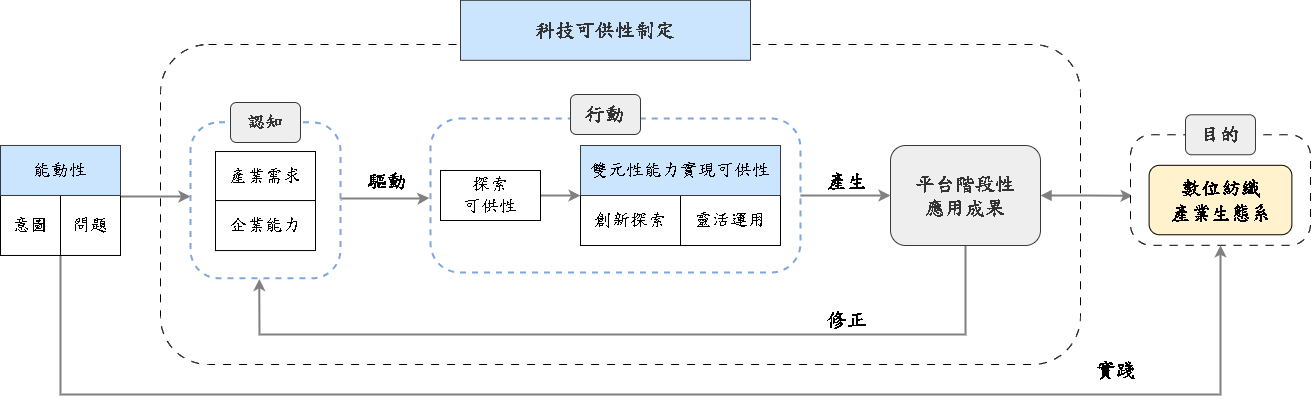

The diagram above was exported from draw.io. Its source (the exported page's mxGraphModel, read from the mxfile embedded in the PNG):
<mxGraphModel dx="1253" dy="694" grid="1" gridSize="10" guides="1" tooltips="1" connect="1" arrows="1" fold="1" page="1" pageScale="1" pageWidth="1169" pageHeight="827" math="0" shadow="0">
  <root>
    <mxCell id="0" />
    <mxCell id="1" parent="0" />
    <mxCell id="iIE0ldJsGx-aEYX-XOFw-3" value="" style="rounded=1;whiteSpace=wrap;html=1;movable=1;resizable=1;rotatable=1;deletable=1;editable=1;locked=0;connectable=1;strokeWidth=1;fontFamily=標楷體;fontSize=18;fontStyle=0;dashed=1;dashPattern=8 8;" parent="1" vertex="1">
      <mxGeometry x="240" y="180" width="920" height="320" as="geometry" />
    </mxCell>
    <mxCell id="iIE0ldJsGx-aEYX-XOFw-24" value="&lt;font style=&quot;font-size: 20px;&quot; face=&quot;標楷體&quot;&gt;&lt;b style=&quot;&quot;&gt;驅&lt;/b&gt;&lt;/font&gt;&lt;b style=&quot;font-size: 20px; font-family: 標楷體; background-color: transparent; color: light-dark(rgb(0, 0, 0), rgb(255, 255, 255));&quot;&gt;動&lt;/b&gt;" style="text;html=1;align=center;verticalAlign=middle;whiteSpace=wrap;rounded=0;fontFamily=Helvetica;fontSize=12;fontColor=default;" parent="1" vertex="1">
      <mxGeometry x="440.00250000000005" y="300.535" width="54.375" height="30" as="geometry" />
    </mxCell>
    <mxCell id="iIE0ldJsGx-aEYX-XOFw-93" value="&lt;font style=&quot;font-size: 20px;&quot; color=&quot;#333333&quot;&gt;&lt;b&gt;科技可供性制定&lt;/b&gt;&lt;/font&gt;" style="rounded=0;whiteSpace=wrap;html=1;strokeColor=#36393d;fillColor=#cce5ff;fontFamily=標楷體;fontSize=18;fontStyle=0;align=center;verticalAlign=middle;fontColor=default;resizable=1;" parent="1" vertex="1">
      <mxGeometry x="540" y="135.81" width="290" height="60" as="geometry" />
    </mxCell>
    <mxCell id="jCKPyfohm9eTSwGeLUaR-52" value="&lt;font face=&quot;標楷體&quot;&gt;&lt;span style=&quot;font-size: 20px;&quot;&gt;&lt;b&gt;產生&lt;/b&gt;&lt;/span&gt;&lt;/font&gt;" style="text;html=1;align=center;verticalAlign=middle;whiteSpace=wrap;rounded=0;fontFamily=Helvetica;fontSize=12;fontColor=default;" parent="1" vertex="1">
      <mxGeometry x="900.0025" y="300.535" width="54.375" height="30" as="geometry" />
    </mxCell>
    <mxCell id="jCKPyfohm9eTSwGeLUaR-63" style="edgeStyle=orthogonalEdgeStyle;rounded=0;orthogonalLoop=1;jettySize=auto;html=1;exitX=1;exitY=0.5;exitDx=0;exitDy=0;strokeWidth=2;strokeColor=#808080;entryX=-0.003;entryY=0.516;entryDx=0;entryDy=0;entryPerimeter=0;" parent="1" target="iIE0ldJsGx-aEYX-XOFw-15" edge="1">
      <mxGeometry relative="1" as="geometry">
        <mxPoint x="420" y="336.03499999999997" as="sourcePoint" />
        <mxPoint x="520" y="335" as="targetPoint" />
        <Array as="points">
          <mxPoint x="420" y="334" />
          <mxPoint x="500" y="334" />
        </Array>
      </mxGeometry>
    </mxCell>
    <mxCell id="jCKPyfohm9eTSwGeLUaR-65" value="&lt;font face=&quot;標楷體&quot;&gt;&lt;span style=&quot;font-size: 20px;&quot;&gt;&lt;b&gt;修正&lt;/b&gt;&lt;/span&gt;&lt;/font&gt;" style="text;html=1;align=center;verticalAlign=middle;whiteSpace=wrap;rounded=0;fontFamily=Helvetica;fontSize=12;fontColor=default;" parent="1" vertex="1">
      <mxGeometry x="900.0025" y="439.995" width="54.375" height="30" as="geometry" />
    </mxCell>
    <mxCell id="iIE0ldJsGx-aEYX-XOFw-49" value="&lt;font face=&quot;標楷體&quot;&gt;&lt;span style=&quot;font-size: 20px;&quot;&gt;&lt;b&gt;實踐&lt;/b&gt;&lt;/span&gt;&lt;/font&gt;" style="text;html=1;align=center;verticalAlign=middle;whiteSpace=wrap;rounded=0;" parent="1" vertex="1">
      <mxGeometry x="1169.0025" y="490.005" width="54.375" height="30" as="geometry" />
    </mxCell>
    <mxCell id="jCKPyfohm9eTSwGeLUaR-89" style="edgeStyle=orthogonalEdgeStyle;rounded=0;orthogonalLoop=1;jettySize=auto;html=1;entryX=0.009;entryY=0.413;entryDx=0;entryDy=0;entryPerimeter=0;strokeColor=#808080;strokeWidth=2;align=center;verticalAlign=middle;fontFamily=Helvetica;fontSize=11;fontColor=default;labelBackgroundColor=default;endArrow=classic;startArrow=block;startFill=1;exitX=1;exitY=0.5;exitDx=0;exitDy=0;" parent="1" source="jCKPyfohm9eTSwGeLUaR-22" edge="1">
      <mxGeometry relative="1" as="geometry">
        <mxPoint x="1090" y="331" as="sourcePoint" />
        <mxPoint x="1212.1100500000002" y="331.32302000000027" as="targetPoint" />
      </mxGeometry>
    </mxCell>
    <mxCell id="qAASfBlt8r1QQWv_uzUB-15" style="edgeStyle=orthogonalEdgeStyle;rounded=0;orthogonalLoop=1;jettySize=auto;html=1;exitX=0.5;exitY=1;exitDx=0;exitDy=0;entryX=0.459;entryY=1.004;entryDx=0;entryDy=0;entryPerimeter=0;strokeColor=#808080;strokeWidth=2;align=center;verticalAlign=middle;fontFamily=Helvetica;fontSize=11;fontColor=default;labelBackgroundColor=default;endArrow=classic;" parent="1" source="jCKPyfohm9eTSwGeLUaR-22" target="1qFZ0b5etKVb5s6CTwOf-41" edge="1">
      <mxGeometry relative="1" as="geometry">
        <Array as="points">
          <mxPoint x="1045" y="470" />
          <mxPoint x="339" y="470" />
        </Array>
      </mxGeometry>
    </mxCell>
    <mxCell id="jCKPyfohm9eTSwGeLUaR-22" value="&lt;font color=&quot;#333333&quot;&gt;&lt;b&gt;平台階段性&lt;/b&gt;&lt;/font&gt;&lt;div&gt;&lt;font color=&quot;#333333&quot;&gt;&lt;b&gt;應用成果&lt;/b&gt;&lt;/font&gt;&lt;/div&gt;" style="rounded=1;whiteSpace=wrap;html=1;strokeColor=#36393d;fillColor=#eeeeee;fontFamily=標楷體;fontSize=20;fontStyle=0" parent="1" vertex="1">
      <mxGeometry x="970" y="281" width="150" height="100" as="geometry" />
    </mxCell>
    <mxCell id="qAASfBlt8r1QQWv_uzUB-31" value="" style="group" parent="1" vertex="1" connectable="0">
      <mxGeometry x="1210" y="250.26000000000002" width="180" height="130.55" as="geometry" />
    </mxCell>
    <mxCell id="jCKPyfohm9eTSwGeLUaR-77" value="" style="rounded=1;whiteSpace=wrap;html=1;movable=1;resizable=1;rotatable=1;deletable=1;editable=1;locked=0;connectable=1;strokeWidth=1;dashed=1;dashPattern=8 8;fontFamily=標楷體;fontSize=18;fontStyle=0;arcSize=19;" parent="qAASfBlt8r1QQWv_uzUB-31" vertex="1">
      <mxGeometry y="20.00999999999999" width="180" height="110.54" as="geometry" />
    </mxCell>
    <mxCell id="iIE0ldJsGx-aEYX-XOFw-96" value="&lt;font style=&quot;font-size: 20px;&quot;&gt;&lt;b&gt;數位紡織&lt;/b&gt;&lt;/font&gt;&lt;div&gt;&lt;font style=&quot;font-size: 20px;&quot;&gt;&lt;b&gt;產業生態系&lt;/b&gt;&lt;/font&gt;&lt;/div&gt;" style="rounded=1;whiteSpace=wrap;html=1;fontSize=18;fontFamily=標楷體;movable=1;resizable=1;rotatable=1;deletable=1;editable=1;locked=0;connectable=1;fontStyle=0;fillColor=#fff2cc;strokeColor=#000000;" parent="qAASfBlt8r1QQWv_uzUB-31" vertex="1">
      <mxGeometry x="18.61" y="50.55000000000001" width="142.78" height="69.45" as="geometry" />
    </mxCell>
    <mxCell id="jCKPyfohm9eTSwGeLUaR-29" value="&lt;font color=&quot;#333333&quot; style=&quot;font-size: 20px;&quot;&gt;&lt;span style=&quot;&quot;&gt;目的&lt;/span&gt;&lt;/font&gt;" style="rounded=1;whiteSpace=wrap;html=1;strokeColor=#36393d;fillColor=#eeeeee;fontFamily=標楷體;fontSize=18;fontStyle=1" parent="qAASfBlt8r1QQWv_uzUB-31" vertex="1">
      <mxGeometry x="55" width="70" height="40" as="geometry" />
    </mxCell>
    <mxCell id="rwjSZb17rn8btheEOx0Z-28" style="edgeStyle=orthogonalEdgeStyle;rounded=0;orthogonalLoop=1;jettySize=auto;html=1;strokeColor=#808080;strokeWidth=2;align=center;verticalAlign=middle;fontFamily=Helvetica;fontSize=11;fontColor=default;labelBackgroundColor=default;endArrow=classic;" parent="1" source="rwjSZb17rn8btheEOx0Z-1" target="1qFZ0b5etKVb5s6CTwOf-41" edge="1">
      <mxGeometry relative="1" as="geometry">
        <Array as="points">
          <mxPoint x="220" y="332" />
          <mxPoint x="220" y="332" />
        </Array>
      </mxGeometry>
    </mxCell>
    <mxCell id="IkVJuPzNlVAYnWsuaFp5-1" style="edgeStyle=orthogonalEdgeStyle;rounded=0;orthogonalLoop=1;jettySize=auto;html=1;exitX=0.5;exitY=1;exitDx=0;exitDy=0;entryX=0.5;entryY=1;entryDx=0;entryDy=0;strokeColor=#808080;strokeWidth=2;align=center;verticalAlign=middle;fontFamily=Helvetica;fontSize=11;fontColor=default;labelBackgroundColor=default;endArrow=classic;" parent="1" source="rwjSZb17rn8btheEOx0Z-1" target="jCKPyfohm9eTSwGeLUaR-77" edge="1">
      <mxGeometry relative="1" as="geometry">
        <mxPoint x="140" y="530" as="targetPoint" />
        <Array as="points">
          <mxPoint x="140" y="530" />
          <mxPoint x="1300" y="530" />
        </Array>
      </mxGeometry>
    </mxCell>
    <mxCell id="rwjSZb17rn8btheEOx0Z-1" value="" style="group;movable=1;resizable=1;rotatable=1;deletable=1;editable=1;locked=0;connectable=1;" parent="1" vertex="1" connectable="0">
      <mxGeometry x="79.99838386342918" y="280.97" width="120.00323227314163" height="110" as="geometry" />
    </mxCell>
    <mxCell id="rwjSZb17rn8btheEOx0Z-2" value="&lt;span style=&quot;background-color: transparent; color: light-dark(rgb(0, 0, 0), rgb(255, 255, 255));&quot;&gt;意圖&lt;/span&gt;" style="rounded=0;whiteSpace=wrap;html=1;movable=1;resizable=1;rotatable=1;deletable=1;editable=1;locked=0;connectable=1;fontFamily=標楷體;fontSize=18;fontStyle=0" parent="rwjSZb17rn8btheEOx0Z-1" vertex="1">
      <mxGeometry y="50" width="60" height="60" as="geometry" />
    </mxCell>
    <mxCell id="rwjSZb17rn8btheEOx0Z-3" value="問題" style="rounded=0;whiteSpace=wrap;html=1;movable=1;resizable=1;rotatable=1;deletable=1;editable=1;locked=0;connectable=1;fontFamily=標楷體;fontSize=18;fontStyle=0" parent="rwjSZb17rn8btheEOx0Z-1" vertex="1">
      <mxGeometry x="60" y="50" width="60" height="60" as="geometry" />
    </mxCell>
    <mxCell id="rwjSZb17rn8btheEOx0Z-4" value="能動性" style="rounded=0;whiteSpace=wrap;html=1;movable=1;resizable=1;rotatable=1;deletable=1;editable=1;locked=0;connectable=1;fontFamily=標楷體;fontSize=18;fontStyle=0;fillColor=#cce5ff;strokeColor=#36393d;align=center;verticalAlign=middle;fontColor=default;" parent="rwjSZb17rn8btheEOx0Z-1" vertex="1">
      <mxGeometry x="0.003232273141634323" width="120" height="50" as="geometry" />
    </mxCell>
    <mxCell id="IkVJuPzNlVAYnWsuaFp5-4" value="" style="group" parent="1" vertex="1" connectable="0">
      <mxGeometry x="270" y="237.99999999999997" width="150" height="175.80999999999997" as="geometry" />
    </mxCell>
    <mxCell id="1qFZ0b5etKVb5s6CTwOf-41" value="" style="rounded=1;whiteSpace=wrap;html=1;movable=1;resizable=1;rotatable=1;deletable=1;editable=1;locked=0;connectable=1;strokeWidth=2;dashed=1;fontFamily=標楷體;fontSize=18;fontStyle=0;strokeColor=#7EA6E0;align=center;verticalAlign=middle;arcSize=19;fontColor=default;fillColor=default;" parent="IkVJuPzNlVAYnWsuaFp5-4" vertex="1">
      <mxGeometry y="19.74000000000001" width="150" height="156.07" as="geometry" />
    </mxCell>
    <mxCell id="1qFZ0b5etKVb5s6CTwOf-51" value="&lt;font color=&quot;#333333&quot;&gt;&lt;span&gt;&lt;b&gt;認知&lt;/b&gt;&lt;/span&gt;&lt;/font&gt;" style="rounded=1;whiteSpace=wrap;html=1;strokeColor=#36393d;fillColor=#eeeeee;fontFamily=標楷體;fontSize=18;fontStyle=0" parent="IkVJuPzNlVAYnWsuaFp5-4" vertex="1">
      <mxGeometry x="40" width="70" height="40" as="geometry" />
    </mxCell>
    <mxCell id="IkVJuPzNlVAYnWsuaFp5-2" value="" style="group" parent="IkVJuPzNlVAYnWsuaFp5-4" vertex="1" connectable="0">
      <mxGeometry x="25" y="49.02000000000007" width="100" height="99.02999999999997" as="geometry" />
    </mxCell>
    <mxCell id="IkVJuPzNlVAYnWsuaFp5-3" value="" style="group" parent="IkVJuPzNlVAYnWsuaFp5-2" vertex="1" connectable="0">
      <mxGeometry width="100" height="99.02999999999997" as="geometry" />
    </mxCell>
    <mxCell id="qAASfBlt8r1QQWv_uzUB-20" value="產業需求" style="rounded=0;whiteSpace=wrap;html=1;movable=1;resizable=1;rotatable=1;deletable=1;editable=1;locked=0;connectable=1;fontFamily=標楷體;fontSize=18;fontStyle=0;strokeColor=default;align=center;verticalAlign=middle;fontColor=default;fillColor=default;" parent="IkVJuPzNlVAYnWsuaFp5-3" vertex="1">
      <mxGeometry width="100" height="50" as="geometry" />
    </mxCell>
    <mxCell id="rwjSZb17rn8btheEOx0Z-7" value="企業能力" style="rounded=0;whiteSpace=wrap;html=1;movable=1;resizable=1;rotatable=1;deletable=1;editable=1;locked=0;connectable=1;fontFamily=標楷體;fontSize=18;fontStyle=0;fillColor=default;strokeColor=default;align=center;verticalAlign=middle;fontColor=default;" parent="IkVJuPzNlVAYnWsuaFp5-3" vertex="1">
      <mxGeometry y="49.02999999999997" width="100" height="50" as="geometry" />
    </mxCell>
    <mxCell id="IkVJuPzNlVAYnWsuaFp5-11" value="" style="group" parent="1" vertex="1" connectable="0">
      <mxGeometry x="510" y="229.99999999999997" width="390" height="184.00000000000003" as="geometry" />
    </mxCell>
    <mxCell id="iIE0ldJsGx-aEYX-XOFw-15" value="" style="rounded=1;whiteSpace=wrap;html=1;movable=1;resizable=1;rotatable=1;deletable=1;editable=1;locked=0;connectable=1;strokeWidth=2;dashed=1;fontFamily=標楷體;fontSize=18;fontStyle=0;arcSize=19;strokeColor=#7EA6E0;" parent="IkVJuPzNlVAYnWsuaFp5-11" vertex="1">
      <mxGeometry y="24" width="370" height="154" as="geometry" />
    </mxCell>
    <mxCell id="iIE0ldJsGx-aEYX-XOFw-16" value="&lt;span style=&quot;color: light-dark(rgb(51, 51, 51), rgb(193, 193, 193)); background-color: transparent;&quot;&gt;&lt;b&gt;&lt;font style=&quot;font-size: 20px;&quot;&gt;行動&lt;/font&gt;&lt;/b&gt;&lt;/span&gt;" style="rounded=1;whiteSpace=wrap;html=1;strokeColor=#36393d;fillColor=#eeeeee;fontFamily=標楷體;fontSize=18;fontStyle=0" parent="IkVJuPzNlVAYnWsuaFp5-11" vertex="1">
      <mxGeometry x="140" width="70" height="40" as="geometry" />
    </mxCell>
    <mxCell id="IkVJuPzNlVAYnWsuaFp5-15" style="edgeStyle=orthogonalEdgeStyle;rounded=0;orthogonalLoop=1;jettySize=auto;html=1;exitX=1;exitY=0.5;exitDx=0;exitDy=0;strokeColor=#808080;strokeWidth=2;align=center;verticalAlign=middle;fontFamily=Helvetica;fontSize=11;fontColor=default;labelBackgroundColor=default;endArrow=classic;" parent="IkVJuPzNlVAYnWsuaFp5-11" source="IkVJuPzNlVAYnWsuaFp5-10" edge="1">
      <mxGeometry relative="1" as="geometry">
        <mxPoint x="150" y="101.20000000000007" as="targetPoint" />
      </mxGeometry>
    </mxCell>
    <mxCell id="IkVJuPzNlVAYnWsuaFp5-10" value="探索&lt;div&gt;可供性&lt;/div&gt;" style="rounded=0;whiteSpace=wrap;html=1;movable=1;resizable=1;rotatable=1;deletable=1;editable=1;locked=0;connectable=1;fontFamily=標楷體;fontSize=18;fontStyle=0;align=center;verticalAlign=middle;" parent="IkVJuPzNlVAYnWsuaFp5-11" vertex="1">
      <mxGeometry x="10" y="76.00000000000003" width="100" height="50" as="geometry" />
    </mxCell>
    <mxCell id="IkVJuPzNlVAYnWsuaFp5-14" value="" style="group" parent="IkVJuPzNlVAYnWsuaFp5-11" vertex="1" connectable="0">
      <mxGeometry x="149.99996737418428" y="51.00000000000003" width="200.00006525163133" height="100" as="geometry" />
    </mxCell>
    <mxCell id="IkVJuPzNlVAYnWsuaFp5-5" value="" style="group" parent="IkVJuPzNlVAYnWsuaFp5-14" vertex="1" connectable="0">
      <mxGeometry width="200.00006525163133" height="100" as="geometry" />
    </mxCell>
    <mxCell id="1qFZ0b5etKVb5s6CTwOf-48" value="創新探索" style="rounded=0;whiteSpace=wrap;html=1;movable=1;resizable=1;rotatable=1;deletable=1;editable=1;locked=0;connectable=1;fontFamily=標楷體;fontSize=18;fontStyle=0" parent="IkVJuPzNlVAYnWsuaFp5-5" vertex="1">
      <mxGeometry y="50" width="100" height="50" as="geometry" />
    </mxCell>
    <mxCell id="1qFZ0b5etKVb5s6CTwOf-47" value="靈活運用" style="rounded=0;whiteSpace=wrap;html=1;movable=1;resizable=1;rotatable=1;deletable=1;editable=1;locked=0;connectable=1;fontFamily=標楷體;fontSize=18;fontStyle=0" parent="IkVJuPzNlVAYnWsuaFp5-5" vertex="1">
      <mxGeometry x="100.00006525163133" y="50" width="100" height="50" as="geometry" />
    </mxCell>
    <mxCell id="1qFZ0b5etKVb5s6CTwOf-43" value="雙元性能力實現可供性" style="rounded=0;whiteSpace=wrap;html=1;fontSize=18;fontFamily=標楷體;movable=1;resizable=1;rotatable=1;deletable=1;editable=1;locked=0;connectable=1;fillColor=#cce5ff;strokeColor=#36393d;fontStyle=0;align=center;verticalAlign=middle;" parent="IkVJuPzNlVAYnWsuaFp5-14" vertex="1">
      <mxGeometry width="200" height="50" as="geometry" />
    </mxCell>
    <mxCell id="IkVJuPzNlVAYnWsuaFp5-16" style="edgeStyle=orthogonalEdgeStyle;rounded=0;orthogonalLoop=1;jettySize=auto;html=1;exitX=1;exitY=0.5;exitDx=0;exitDy=0;strokeColor=#808080;strokeWidth=2;align=center;verticalAlign=middle;fontFamily=Helvetica;fontSize=11;fontColor=default;labelBackgroundColor=default;endArrow=classic;" parent="1" source="iIE0ldJsGx-aEYX-XOFw-15" target="jCKPyfohm9eTSwGeLUaR-22" edge="1">
      <mxGeometry relative="1" as="geometry" />
    </mxCell>
  </root>
</mxGraphModel>